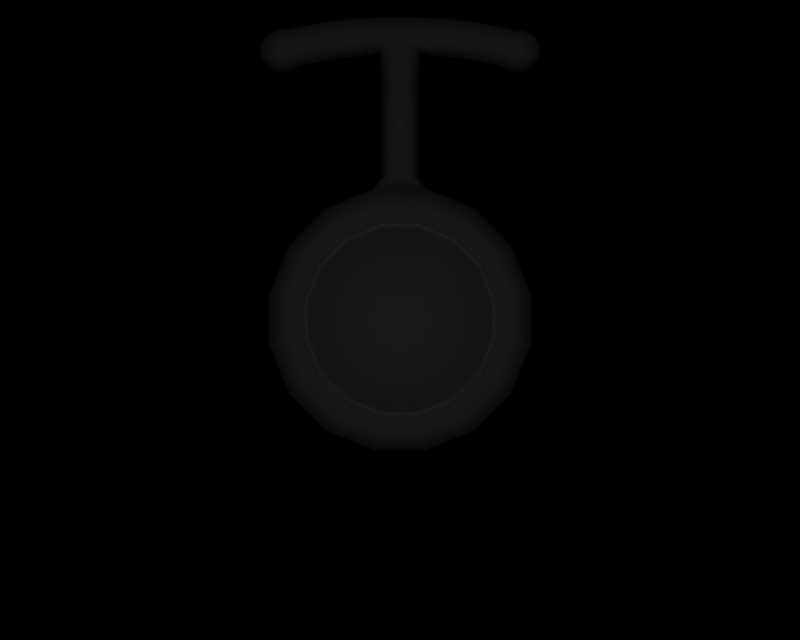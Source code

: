# Source: BR_Unown-Shiny43.blend  (saved by Blender 2.66.1; exported with 4.5.12 LTS)
import bpy
from mathutils import Matrix  # noqa: F401  (used for matrix-valued properties, if any)

bpy.ops.wm.read_factory_settings(use_empty=True)
scene = bpy.context.scene
scene.name = '1'

# ---- collections
col_collection_1 = bpy.data.collections.new('Collection 1'); scene.collection.children.link(col_collection_1)

# ---- materials (node trees are filled in below, after node groups)
mat_mat_0 = bpy.data.materials.new('mat_0')
mat_mat_0.alpha_threshold = 0.0
mat_mat_0.specular_color = (0.5, 0.5, 0.5)
mat_mat_0.roughness = 0.5
mat_mat_1 = bpy.data.materials.new('mat_1')
mat_mat_1.alpha_threshold = 0.0
mat_mat_1.specular_color = (0.5, 0.5, 0.5)
mat_mat_1.roughness = 0.5

# ---- material node trees

# ---- cameras
cam_camera_001 = bpy.data.cameras.new('Camera.001')
cam_camera_001.passepartout_alpha = 0.2
cam_camera_001.clip_end = 100.0
cam_camera_001.lens = 35.0
cam_camera_001.sensor_width = 32.0
cam_camera_001.sensor_height = 18.0
cam_camera_001.show_passepartout = False
cam_camera_001.show_safe_areas = True
cam_camera_001.dof.focus_distance = 0.0
cam_camera_001.dof.aperture_fstop = 128.0

# ---- lights
light_lamp = bpy.data.lights.new('Lamp', 'POINT')
light_lamp.transmission_factor = 0.0
light_lamp.energy = 125.2
light_lamp.shadow_buffer_clip_start = 0.5
light_lamp.shadow_soft_size = 1.0
light_lamp.shadow_maximum_resolution = 0.006
light_lamp.use_absolute_resolution = True
light_lamp.cycles.use_multiple_importance_sampling = False

# ---- meshes
me_unknown_t_mat_0 = bpy.data.meshes.new('unknown_t_mat_0')
me_unknown_t_mat_0.from_pydata([(0.456, 1.999, -0.3544), (0.3866, 2.166, -0.3544), (0.7143, 2.385, -0.2715), (0.8426, 2.076, -0.2715), (0.9333, 2.521, -0.1445), (1.101, 2.117, -0.1445), (0.9698, 2.546, -0.00111), (1.144, 2.125, -0.00111), (0.9333, 2.521, 0.1423), (1.101, 2.117, 0.1423), (0.8403, 2.459, 0.2289), (0.9912, 2.095, 0.2289), (0.6786, 2.351, 0.2507), (0.8005, 2.057, 0.2507), (0.6786, 2.351, 0.2207), (0.8005, 2.057, 0.2207), (-0.6236, 2.831, -0.1445), (-0.7143, 2.385, -0.2715), (-0.9333, 2.521, -0.1445), (-0.4773, 2.622, -0.2715), (-0.219, 2.999, -0.1445), (-0.1676, 2.751, -0.2715), (0.219, 2.999, -0.1445), (0.1676, 2.751, -0.2715), (0.6236, 2.831, -0.1445), (0.4773, 2.622, -0.2715), (-0.648, 2.868, -0.00111), (-0.9698, 2.546, -0.00111), (-1.101, 2.117, -0.1445), (-1.144, 2.125, -0.00111), (-1.101, 1.679, -0.1445), (-1.144, 1.67, -0.00111), (-0.9333, 1.274, -0.1445), (-0.9698, 1.25, -0.00111), (-0.6236, 0.9644, -0.1445), (-0.648, 0.9279, -0.00111), (-0.219, 0.7968, -0.1445), (-0.2276, 0.7537, -0.00111), (0.219, 0.7968, -0.1445), (0.2276, 0.7537, -0.00111), (0.6236, 0.9644, -0.1445), (0.648, 0.9279, -0.00111), (0.9333, 1.274, -0.1445), (0.9698, 1.25, -0.00111), (1.101, 1.679, -0.1445), (1.144, 1.67, -0.00111), (0.2583, 2.295, -0.3544), (0.09071, 2.364, -0.3544), (-0.09071, 2.364, -0.3544), (-0.2583, 2.295, -0.3544), (-0.3866, 2.166, -0.3544), (-0.456, 1.999, -0.3544), (-0.8426, 2.076, -0.2715), (-0.456, 1.817, -0.3544), (-0.8426, 1.74, -0.2715), (-0.3866, 1.65, -0.3544), (-0.7143, 1.431, -0.2715), (-0.2583, 1.521, -0.3544), (-0.4773, 1.194, -0.2715), (-0.09071, 1.452, -0.3544), (-0.1676, 1.065, -0.2715), (0.09071, 1.452, -0.3544), (0.1676, 1.065, -0.2715), (0.2583, 1.521, -0.3544), (0.4773, 1.194, -0.2715), (0.3866, 1.65, -0.3544), (0.7143, 1.431, -0.2715), (0.456, 1.817, -0.3544), (0.8426, 1.74, -0.2715), (0.648, 2.868, -0.00111), (0.6236, 2.831, 0.1423), (0.5615, 2.738, 0.2289), (0.4534, 2.576, 0.2507), (0.4534, 2.576, 0.2207), (-0.6236, 2.831, 0.1423), (-0.9333, 2.521, 0.1423), (-1.101, 2.117, 0.1423), (-1.101, 1.679, 0.1423), (-0.9333, 1.274, 0.1423), (-0.6236, 0.9644, 0.1423), (-0.219, 0.7968, 0.1423), (0.219, 0.7968, 0.1423), (0.6236, 0.9644, 0.1423), (0.9333, 1.274, 0.1423), (1.101, 1.679, 0.1423), (0.2276, 3.042, -0.00111), (0.219, 2.999, 0.1423), (0.1972, 2.889, 0.2289), (0.1592, 2.698, 0.2507), (0.1592, 2.698, 0.2207), (0.4534, 1.219, 0.2207), (0.6786, 1.444, 0.2507), (0.6786, 1.444, 0.2207), (0.4534, 1.219, 0.2507), (0.1592, 1.097, 0.2207), (0.1592, 1.097, 0.2507), (-0.1592, 1.097, 0.2207), (-0.1592, 1.097, 0.2507), (-0.4534, 1.219, 0.2207), (-0.4534, 1.219, 0.2507), (-0.6786, 1.444, 0.2207), (-0.6786, 1.444, 0.2507), (-0.8005, 1.739, 0.2207), (-0.8005, 1.739, 0.2507), (-0.8005, 2.057, 0.2207), (-0.8005, 2.057, 0.2507), (-0.6786, 2.351, 0.2207), (-0.6786, 2.351, 0.2507), (-0.4534, 2.576, 0.2207), (-0.4534, 2.576, 0.2507), (-0.1592, 2.698, 0.2207), (-0.1592, 2.698, 0.2507), (0.8005, 1.739, 0.2207), (0.8005, 1.739, 0.2507), (0.8403, 1.336, 0.2289), (0.9912, 1.701, 0.2289), (-0.1972, 2.889, 0.2289), (-0.219, 2.999, 0.1423), (0.08725, 3.123, 0.1521), (-0.08694, 3.124, 0.152), (0.08761, 3.361, 0.1517), (-0.08761, 3.361, 0.1517), (0.0876, 3.583, 0.1517), (-0.08761, 3.583, 0.1517), (0.0876, 3.821, 0.1517), (-0.0876, 3.821, 0.1517), (0.08762, 4.07, 0.1517), (-0.08762, 4.07, 0.1517), (0.08576, 4.285, 0.1574), (-0.08576, 4.285, 0.1574), (0.06561, 4.453, 0.1562), (-0.06561, 4.453, 0.1562), (0.5615, 1.057, 0.2289), (-0.2276, 3.042, -0.00111), (-0.5615, 2.738, 0.2289), (0.1972, 0.9065, 0.2289), (-0.1972, 0.9065, 0.2289), (-0.8403, 2.459, 0.2289), (-0.5615, 1.057, 0.2289), (-0.8403, 1.336, 0.2289), (-0.9912, 2.095, 0.2289), (-0.9912, 1.701, 0.2289), (-0.08694, 3.124, -0.1543), (-0.1737, 3.127, -0.00111), (0.1741, 3.125, -0.00111), (0.08725, 3.123, -0.1544), (0.1752, 3.361, 0.0), (0.08761, 3.361, -0.1517), (-0.08761, 3.361, -0.1517), (-0.1752, 3.361, 0.0), (0.1752, 3.583, 1e-06), (0.1752, 3.821, 1e-06), (0.1752, 4.07, 2e-06), (0.1758, 4.204, 0.0), (0.3403, 4.175, 0.0), (0.3446, 4.262, 0.1529), (0.5193, 4.156, 1e-06), (0.5282, 4.243, 0.1525), (0.6969, 4.127, 1e-06), (0.7105, 4.214, 0.1521), (0.8728, 4.09, 2e-06), (0.8911, 4.175, 0.1517), (0.9808, 4.04, 2e-06), (1.006, 4.134, 0.1688), (1.074, 4.042, 2e-06), (1.096, 4.123, 0.1463), (1.162, 4.093, 2e-06), (1.174, 4.14, 0.08417), (0.0, 4.54, 0.0), (-0.06561, 4.453, -0.1562), (0.06561, 4.453, -0.1562), (-0.08576, 4.285, -0.1574), (0.08576, 4.285, -0.1574), (-0.3446, 4.262, -0.1529), (-0.3528, 4.437, -0.1529), (-0.5282, 4.243, -0.1525), (-0.5459, 4.417, -0.1525), (-0.7105, 4.214, -0.1521), (-0.7376, 4.387, -0.1521), (-0.8911, 4.175, -0.1517), (-0.9275, 4.347, -0.1517), (-1.006, 4.134, -0.1688), (-1.056, 4.322, -0.1688), (-1.096, 4.123, -0.1463), (-1.14, 4.287, -0.1463), (-1.174, 4.14, -0.08417), (-1.199, 4.234, -0.08417), (1.174, 4.14, -0.08417), (1.096, 4.123, -0.1463), (1.006, 4.134, -0.1688), (0.8911, 4.175, -0.1517), (0.7105, 4.214, -0.1521), (0.5282, 4.243, -0.1525), (0.3446, 4.262, -0.1529), (0.08762, 4.07, -0.1517), (0.0876, 3.821, -0.1517), (0.0876, 3.583, -0.1517), (1.056, 4.322, 0.1688), (1.14, 4.287, 0.1463), (1.199, 4.234, 0.08417), (1.082, 4.417, 2e-06), (1.162, 4.368, 2e-06), (1.212, 4.28, 2e-06), (1.056, 4.322, -0.1688), (1.14, 4.287, -0.1463), (1.199, 4.234, -0.08417), (0.9275, 4.347, -0.1517), (0.7376, 4.387, -0.1521), (0.5459, 4.417, -0.1525), (0.3528, 4.437, -0.1529), (0.9457, 4.432, 2e-06), (0.7511, 4.473, 1e-06), (0.5547, 4.504, 1e-06), (0.3568, 4.525, 1e-06), (0.9275, 4.347, 0.1517), (0.7376, 4.387, 0.1521), (0.5459, 4.417, 0.1525), (0.3528, 4.437, 0.1529), (-1.162, 4.093, 2e-06), (-1.074, 4.042, 2e-06), (-0.9808, 4.04, 2e-06), (-0.8728, 4.09, 2e-06), (-0.6969, 4.127, 1e-06), (-0.5193, 4.156, 1e-06), (-0.3403, 4.175, 0.0), (-0.1758, 4.204, 0.0), (-0.08762, 4.07, -0.1517), (-0.1752, 4.07, 2e-06), (-0.0876, 3.821, -0.1517), (-0.1752, 3.821, 1e-06), (-0.08761, 3.583, -0.1517), (-0.1752, 3.583, 0.0), (-1.096, 4.123, 0.1463), (-1.006, 4.134, 0.1688), (-0.8911, 4.175, 0.1517), (-0.7105, 4.214, 0.1521), (-0.5282, 4.243, 0.1525), (-0.3446, 4.262, 0.1529), (-1.174, 4.14, 0.08417), (-1.14, 4.287, 0.1463), (-1.199, 4.234, 0.08417), (-1.162, 4.368, 2e-06), (-1.212, 4.28, 2e-06), (-1.056, 4.322, 0.1688), (-0.9275, 4.347, 0.1517), (-0.7376, 4.387, 0.1521), (-0.5459, 4.417, 0.1525), (-0.3528, 4.437, 0.1529), (-1.082, 4.417, 2e-06), (-0.9457, 4.432, 2e-06), (-0.7511, 4.473, 1e-06), (-0.5547, 4.504, 1e-06), (-0.3568, 4.525, 1e-06), (0.0, 1.908, -0.3836), (1.212, 4.18, 2e-06), (-1.212, 4.18, 2e-06)], [], [(0, 1, 2), (3, 0, 2), (4, 3, 2), (4, 5, 3), (6, 5, 4), (6, 7, 5), (8, 7, 6), (8, 9, 7), (10, 9, 8), (10, 11, 9), (12, 11, 10), (12, 13, 11), (14, 13, 12), (14, 15, 13), (16, 17, 18), (16, 19, 17), (20, 19, 16), (20, 21, 19), (22, 21, 20), (22, 23, 21), (24, 23, 22), (24, 25, 23), (4, 25, 24), (4, 2, 25), (18, 26, 16), (18, 27, 26), (28, 27, 18), (28, 29, 27), (30, 29, 28), (30, 31, 29), (32, 31, 30), (32, 33, 31), (34, 33, 32), (34, 35, 33), (36, 35, 34), (36, 37, 35), (38, 37, 36), (38, 39, 37), (40, 39, 38), (40, 41, 39), (42, 41, 40), (42, 43, 41), (44, 43, 42), (44, 45, 43), (5, 45, 44), (5, 7, 45), (2, 1, 46), (46, 25, 2), (47, 25, 46), (47, 23, 25), (48, 23, 47), (48, 21, 23), (49, 21, 48), (49, 19, 21), (50, 19, 49), (50, 17, 19), (51, 17, 50), (51, 52, 17), (53, 52, 51), (53, 54, 52), (55, 54, 53), (55, 56, 54), (57, 56, 55), (57, 58, 56), (59, 58, 57), (59, 60, 58), (61, 60, 59), (61, 62, 60), (63, 62, 61), (63, 64, 62), (65, 64, 63), (65, 66, 64), (67, 66, 65), (67, 68, 66), (0, 68, 67), (0, 3, 68), (69, 4, 24), (69, 6, 4), (70, 6, 69), (70, 8, 6), (71, 8, 70), (71, 10, 8), (72, 10, 71), (72, 12, 10), (73, 12, 72), (73, 14, 12), (27, 74, 26), (27, 75, 74), (29, 75, 27), (29, 76, 75), (31, 76, 29), (31, 77, 76), (33, 77, 31), (33, 78, 77), (35, 78, 33), (35, 79, 78), (37, 79, 35), (37, 80, 79), (39, 80, 37), (39, 81, 80), (41, 81, 39), (41, 82, 81), (43, 82, 41), (43, 83, 82), (45, 83, 43), (45, 84, 83), (7, 84, 45), (7, 9, 84), (85, 24, 22), (85, 69, 24), (86, 69, 85), (86, 70, 69), (87, 70, 86), (87, 71, 70), (88, 71, 87), (88, 72, 71), (89, 72, 88), (89, 73, 72), (90, 91, 92), (90, 93, 91), (94, 93, 90), (94, 95, 93), (96, 95, 94), (96, 97, 95), (98, 97, 96), (98, 99, 97), (100, 99, 98), (100, 101, 99), (102, 101, 100), (102, 103, 101), (104, 103, 102), (104, 105, 103), (106, 105, 104), (106, 107, 105), (108, 107, 106), (108, 109, 107), (110, 109, 108), (110, 111, 109), (89, 111, 110), (89, 88, 111), (91, 112, 92), (91, 113, 112), (114, 113, 91), (114, 115, 113), (83, 115, 114), (83, 84, 115), (87, 111, 88), (87, 116, 111), (86, 116, 87), (86, 117, 116), (118, 117, 86), (118, 119, 117), (120, 119, 118), (120, 121, 119), (122, 121, 120), (122, 123, 121), (124, 123, 122), (124, 125, 123), (126, 125, 124), (126, 127, 125), (128, 127, 126), (128, 129, 127), (130, 129, 128), (130, 131, 129), (114, 82, 83), (114, 132, 82), (91, 132, 114), (91, 93, 132), (26, 20, 16), (26, 133, 20), (74, 133, 26), (74, 117, 133), (134, 117, 74), (134, 116, 117), (109, 116, 134), (109, 111, 116), (132, 81, 82), (132, 135, 81), (93, 135, 132), (93, 95, 135), (135, 80, 81), (135, 136, 80), (95, 136, 135), (95, 97, 136), (134, 107, 109), (134, 137, 107), (74, 137, 134), (74, 75, 137), (136, 79, 80), (136, 138, 79), (97, 138, 136), (97, 99, 138), (138, 78, 79), (138, 139, 78), (99, 139, 138), (99, 101, 139), (52, 18, 17), (52, 28, 18), (54, 28, 52), (54, 30, 28), (56, 30, 54), (56, 32, 30), (58, 32, 56), (58, 34, 32), (60, 34, 58), (60, 36, 34), (62, 36, 60), (62, 38, 36), (64, 38, 62), (64, 40, 38), (66, 40, 64), (66, 42, 40), (68, 42, 66), (68, 44, 42), (3, 44, 68), (3, 5, 44), (137, 105, 107), (137, 140, 105), (75, 140, 137), (75, 76, 140), (139, 77, 78), (139, 141, 77), (101, 141, 139), (101, 103, 141), (141, 76, 77), (141, 140, 76), (103, 140, 141), (103, 105, 140), (11, 84, 9), (11, 115, 84), (13, 115, 11), (13, 113, 115), (15, 113, 13), (15, 112, 113), (133, 142, 20), (133, 143, 142), (117, 143, 133), (117, 119, 143), (85, 118, 86), (85, 144, 118), (22, 144, 85), (22, 145, 144), (20, 145, 22), (20, 142, 145), (145, 146, 144), (145, 147, 146), (142, 147, 145), (142, 148, 147), (143, 148, 142), (143, 149, 148), (119, 149, 143), (119, 121, 149), (146, 118, 144), (146, 120, 118), (150, 120, 146), (150, 122, 120), (151, 122, 150), (151, 124, 122), (152, 124, 151), (152, 126, 124), (153, 126, 152), (153, 128, 126), (154, 128, 153), (154, 155, 128), (156, 155, 154), (156, 157, 155), (158, 157, 156), (158, 159, 157), (160, 159, 158), (160, 161, 159), (162, 161, 160), (162, 163, 161), (164, 163, 162), (164, 165, 163), (166, 165, 164), (166, 167, 165), (130, 168, 131), (169, 168, 170), (171, 170, 172), (171, 169, 170), (173, 169, 171), (173, 174, 169), (175, 174, 173), (175, 176, 174), (177, 176, 175), (177, 178, 176), (179, 178, 177), (179, 180, 178), (181, 180, 179), (181, 182, 180), (183, 182, 181), (183, 184, 182), (185, 184, 183), (185, 186, 184), (164, 187, 166), (164, 188, 187), (162, 188, 164), (162, 189, 188), (160, 189, 162), (160, 190, 189), (158, 190, 160), (158, 191, 190), (156, 191, 158), (156, 192, 191), (154, 192, 156), (154, 193, 192), (153, 193, 154), (153, 172, 193), (152, 172, 153), (152, 194, 172), (151, 194, 152), (151, 195, 194), (150, 195, 151), (150, 196, 195), (146, 196, 150), (146, 147, 196), (165, 197, 163), (165, 198, 197), (167, 198, 165), (167, 199, 198), (198, 200, 197), (198, 201, 200), (199, 201, 198), (199, 202, 201), (201, 203, 200), (201, 204, 203), (202, 204, 201), (202, 205, 204), (188, 205, 187), (188, 204, 205), (189, 204, 188), (189, 203, 204), (190, 203, 189), (190, 206, 203), (191, 206, 190), (191, 207, 206), (192, 207, 191), (192, 208, 207), (193, 208, 192), (193, 209, 208), (172, 209, 193), (172, 170, 209), (206, 200, 203), (206, 210, 200), (207, 210, 206), (207, 211, 210), (208, 211, 207), (208, 212, 211), (209, 212, 208), (209, 213, 212), (170, 213, 209), (170, 168, 213), (210, 197, 200), (210, 214, 197), (211, 214, 210), (211, 215, 214), (212, 215, 211), (212, 216, 215), (213, 216, 212), (213, 217, 216), (168, 217, 213), (168, 130, 217), (214, 163, 197), (214, 161, 163), (215, 161, 214), (215, 159, 161), (216, 159, 215), (216, 157, 159), (217, 157, 216), (217, 155, 157), (130, 155, 217), (130, 128, 155), (183, 218, 185), (183, 219, 218), (181, 219, 183), (181, 220, 219), (179, 220, 181), (179, 221, 220), (177, 221, 179), (177, 222, 221), (175, 222, 177), (175, 223, 222), (173, 223, 175), (173, 224, 223), (171, 224, 173), (171, 225, 224), (226, 225, 171), (226, 227, 225), (228, 227, 226), (228, 229, 227), (230, 229, 228), (230, 231, 229), (148, 231, 230), (148, 149, 231), (220, 232, 219), (220, 233, 232), (221, 233, 220), (221, 234, 233), (222, 234, 221), (222, 235, 234), (223, 235, 222), (223, 236, 235), (224, 236, 223), (224, 237, 236), (225, 237, 224), (225, 129, 237), (227, 129, 225), (227, 127, 129), (229, 127, 227), (229, 125, 127), (231, 125, 229), (231, 123, 125), (149, 123, 231), (149, 121, 123), (232, 218, 219), (232, 238, 218), (239, 238, 232), (239, 240, 238), (241, 240, 239), (241, 242, 240), (184, 242, 241), (184, 186, 242), (233, 239, 232), (233, 243, 239), (234, 243, 233), (234, 244, 243), (235, 244, 234), (235, 245, 244), (236, 245, 235), (236, 246, 245), (237, 246, 236), (237, 247, 246), (129, 247, 237), (129, 131, 247), (243, 241, 239), (243, 248, 241), (244, 248, 243), (244, 249, 248), (245, 249, 244), (245, 250, 249), (246, 250, 245), (246, 251, 250), (247, 251, 246), (247, 252, 251), (131, 252, 247), (131, 168, 252), (248, 184, 241), (248, 182, 184), (249, 182, 248), (249, 180, 182), (250, 180, 249), (250, 178, 180), (251, 178, 250), (251, 176, 178), (252, 176, 251), (252, 174, 176), (168, 174, 252), (168, 169, 174), (194, 171, 172), (194, 226, 171), (195, 226, 194), (195, 228, 226), (196, 228, 195), (196, 230, 228), (147, 230, 196), (147, 148, 230), (1, 0, 253), (0, 67, 253), (65, 253, 67), (65, 63, 253), (61, 253, 63), (61, 59, 253), (57, 253, 59), (57, 55, 253), (53, 253, 55), (53, 51, 253), (50, 253, 51), (50, 49, 253), (48, 253, 49), (48, 47, 253), (46, 253, 47), (46, 1, 253), (187, 254, 166), (187, 205, 254), (202, 254, 205), (202, 199, 254), (167, 254, 199), (167, 166, 254), (218, 255, 185), (218, 238, 255), (240, 255, 238), (240, 242, 255), (186, 255, 242), (186, 185, 255)])
me_unknown_t_mat_0.polygons.foreach_set('use_smooth', [True] * 494)
_k = set([(14, 15), (14, 73), (15, 112), (73, 89), (89, 110), (90, 92), (90, 94), (92, 112), (94, 96), (96, 98), (98, 100), (100, 102), (102, 104), (104, 106), (106, 108), (108, 110)])
me_unknown_t_mat_0.attributes.new('sharp_edge', 'BOOLEAN', 'EDGE').data.foreach_set('value', [ (min(e.vertices), max(e.vertices)) in _k for e in me_unknown_t_mat_0.edges])
_uv = me_unknown_t_mat_0.uv_layers.new(name='UVTex')
_uv.uv.foreach_set('vector', [0.0, 0.0, 0.0, 0.0, 0.0, 0.0, 0.0, 0.0, 0.0, 0.0, 0.0, 0.0, 0.0, 0.0, 0.0, 0.0, 0.0, 0.0, 0.0, 0.0, 0.0, 0.0, 0.0, 0.0, 0.0, 0.0, 0.0, 0.0, 0.0, 0.0, 0.0, 0.0, 0.0, 0.0, 0.0, 0.0, 0.0, 0.0, 0.0, 0.0, 0.0, 0.0, 0.0, 0.0, 0.0, 0.0, 0.0, 0.0, 0.0, 0.0, 0.0, 0.0, 0.0, 0.0, 0.0, 0.0, 0.0, 0.0, 0.0, 0.0, 0.0, 0.0, 0.0, 0.0, 0.0, 0.0, 0.0, 0.0, 0.0, 0.0, 0.0, 0.0, 0.0, 0.0, 0.0, 0.0, 0.0, 0.0, 0.0, 0.0, 0.0, 0.0, 0.0, 0.0, 0.0, 0.0, 0.0, 0.0, 0.0, 0.0, 0.0, 0.0, 0.0, 0.0, 0.0, 0.0, 0.0, 0.0, 0.0, 0.0, 0.0, 0.0, 0.0, 0.0, 0.0, 0.0, 0.0, 0.0, 0.0, 0.0, 0.0, 0.0, 0.0, 0.0, 0.0, 0.0, 0.0, 0.0, 0.0, 0.0, 0.0, 0.0, 0.0, 0.0, 0.0, 0.0, 0.0, 0.0, 0.0, 0.0, 0.0, 0.0, 0.0, 0.0, 0.0, 0.0, 0.0, 0.0, 0.0, 0.0, 0.0, 0.0, 0.0, 0.0, 0.0, 0.0, 0.0, 0.0, 0.0, 0.0, 0.0, 0.0, 0.0, 0.0, 0.0, 0.0, 0.0, 0.0, 0.0, 0.0, 0.0, 0.0, 0.0, 0.0, 0.0, 0.0, 0.0, 0.0, 0.0, 0.0, 0.0, 0.0, 0.0, 0.0, 0.0, 0.0, 0.0, 0.0, 0.0, 0.0, 0.0, 0.0, 0.0, 0.0, 0.0, 0.0, 0.0, 0.0, 0.0, 0.0, 0.0, 0.0, 0.0, 0.0, 0.0, 0.0, 0.0, 0.0, 0.0, 0.0, 0.0, 0.0, 0.0, 0.0, 0.0, 0.0, 0.0, 0.0, 0.0, 0.0, 0.0, 0.0, 0.0, 0.0, 0.0, 0.0, 0.0, 0.0, 0.0, 0.0, 0.0, 0.0, 0.0, 0.0, 0.0, 0.0, 0.0, 0.0, 0.0, 0.0, 0.0, 0.0, 0.0, 0.0, 0.0, 0.0, 0.0, 0.0, 0.0, 0.0, 0.0, 0.0, 0.0, 0.0, 0.0, 0.0, 0.0, 0.0, 0.0, 0.0, 0.0, 0.0, 0.0, 0.0, 0.0, 0.0, 0.0, 0.0, 0.0, 0.0, 0.0, 0.0, 0.0, 0.0, 0.0, 0.0, 0.0, 0.0, 0.0, 0.0, 0.0, 0.0, 0.0, 0.0, 0.0, 0.0, 0.0, 0.0, 0.0, 0.0, 0.0, 0.0, 0.0, 0.0, 0.0, 0.0, 0.0, 0.0, 0.0, 0.0, 0.0, 0.0, 0.0, 0.0, 0.0, 0.0, 0.0, 0.0, 0.0, 0.0, 0.0, 0.0, 0.0, 0.0, 0.0, 0.0, 0.0, 0.0, 0.0, 0.0, 0.0, 0.0, 0.0, 0.0, 0.0, 0.0, 0.0, 0.0, 0.0, 0.0, 0.0, 0.0, 0.0, 0.0, 0.0, 0.0, 0.0, 0.0, 0.0, 0.0, 0.0, 0.0, 0.0, 0.0, 0.0, 0.0, 0.0, 0.0, 0.0, 0.0, 0.0, 0.0, 0.0, 0.0, 0.0, 0.0, 0.0, 0.0, 0.0, 0.0, 0.0, 0.0, 0.0, 0.0, 0.0, 0.0, 0.0, 0.0, 0.0, 0.0, 0.0, 0.0, 0.0, 0.0, 0.0, 0.0, 0.0, 0.0, 0.0, 0.0, 0.0, 0.0, 0.0, 0.0, 0.0, 0.0, 0.0, 0.0, 0.0, 0.0, 0.0, 0.0, 0.0, 0.0, 0.0, 0.0, 0.0, 0.0, 0.0, 0.0, 0.0, 0.0, 0.0, 0.0, 0.0, 0.0, 0.0, 0.0, 0.0, 0.0, 0.0, 0.0, 0.0, 0.0, 0.0, 0.0, 0.0, 0.0, 0.0, 0.0, 0.0, 0.0, 0.0, 0.0, 0.0, 0.0, 0.0, 0.0, 0.0, 0.0, 0.0, 0.0, 0.0, 0.0, 0.0, 0.0, 0.0, 0.0, 0.0, 0.0, 0.0, 0.0, 0.0, 0.0, 0.0, 0.0, 0.0, 0.0, 0.0, 0.0, 0.0, 0.0, 0.0, 0.0, 0.0, 0.0, 0.0, 0.0, 0.0, 0.0, 0.0, 0.0, 0.0, 0.0, 0.0, 0.0, 0.0, 0.0, 0.0, 0.0, 0.0, 0.0, 0.0, 0.0, 0.0, 0.0, 0.0, 0.0, 0.0, 0.0, 0.0, 0.0, 0.0, 0.0, 0.0, 0.0, 0.0, 0.0, 0.0, 0.0, 0.0, 0.0, 0.0, 0.0, 0.0, 0.0, 0.0, 0.0, 0.0, 0.0, 0.0, 0.0, 0.0, 0.0, 0.0, 0.0, 0.0, 0.0, 0.0, 0.0, 0.0, 0.0, 0.0, 0.0, 0.0, 0.0, 0.0, 0.0, 0.0, 0.0, 0.0, 0.0, 0.0, 0.0, 0.0, 0.0, 0.0, 0.0, 0.0, 0.0, 0.0, 0.0, 0.0, 0.0, 0.0, 0.0, 0.0, 0.0, 0.0, 0.0, 0.0, 0.0, 0.0, 0.0, 0.0, 0.0, 0.0, 0.0, 0.0, 0.0, 0.0, 0.0, 0.0, 0.0, 0.0, 0.0, 0.0, 0.0, 0.0, 0.0, 0.0, 0.0, 0.0, 0.0, 0.0, 0.0, 0.0, 0.0, 0.0, 0.0, 0.0, 0.0, 0.0, 0.0, 0.0, 0.0, 0.0, 0.0, 0.0, 0.0, 0.0, 0.0, 0.0, 0.0, 0.0, 0.0, 0.0, 0.0, 0.0, 0.0, 0.0, 0.0, 0.0, 0.0, 0.0, 0.0, 0.0, 0.0, 0.0, 0.0, 0.0, 0.0, 0.0, 0.0, 0.0, 0.0, 0.0, 0.0, 0.0, 0.0, 0.0, 0.0, 0.0, 0.0, 0.0, 0.0, 0.0, 0.0, 0.0, 0.0, 0.0, 0.0, 0.0, 0.0, 0.0, 0.0, 0.0, 0.0, 0.0, 0.0, 0.0, 0.0, 0.0, 0.0, 0.0, 0.0, 0.0, 0.0, 0.0, 0.0, 0.0, 0.0, 0.0, 0.0, 0.0, 0.0, 0.0, 0.0, 0.0, 0.0, 0.0, 0.0, 0.0, 0.0, 0.0, 0.0, 0.0, 0.0, 0.0, 0.0, 0.0, 0.0, 0.0, 0.0, 0.0, 0.0, 0.0, 0.0, 0.0, 0.0, 0.0, 0.0, 0.0, 0.0, 0.0, 0.0, 0.0, 0.0, 0.0, 0.0, 0.0, 0.0, 0.0, 0.0, 0.0, 0.0, 0.0, 0.0, 0.0, 0.0, 0.0, 0.0, 0.0, 0.0, 0.0, 0.0, 0.0, 0.0, 0.0, 0.0, 0.0, 0.0, 0.0, 0.0, 0.0, 0.0, 0.0, 0.0, 0.0, 0.0, 0.0, 0.0, 0.0, 0.0, 0.0, 0.0, 0.0, 0.0, 0.0, 0.0, 0.0, 0.0, 0.0, 0.0, 0.0, 0.0, 0.0, 0.0, 0.0, 0.0, 0.0, 0.0, 0.0, 0.0, 0.0, 0.0, 0.0, 0.0, 0.0, 0.0, 0.0, 0.0, 0.0, 0.0, 0.0, 0.0, 0.0, 0.0, 0.0, 0.0, 0.0, 0.0, 0.0, 0.0, 0.0, 0.0, 0.0, 0.0, 0.0, 0.0, 0.0, 0.0, 0.0, 0.0, 0.0, 0.0, 0.0, 0.0, 0.0, 0.0, 0.0, 0.0, 0.0, 0.0, 0.0, 0.0, 0.0, 0.0, 0.0, 0.0, 0.0, 0.0, 0.0, 0.0, 0.0, 0.0, 0.0, 0.0, 0.0, 0.0, 0.0, 0.0, 0.0, 0.0, 0.0, 0.0, 0.0, 0.0, 0.0, 0.0, 0.0, 0.0, 0.0, 0.0, 0.0, 0.0, 0.0, 0.0, 0.0, 0.0, 0.0, 0.0, 0.0, 0.0, 0.0, 0.0, 0.0, 0.0, 0.0, 0.0, 0.0, 0.0, 0.0, 0.0, 0.0, 0.0, 0.0, 0.0, 0.0, 0.0, 0.0, 0.0, 0.0, 0.0, 0.0, 0.0, 0.0, 0.0, 0.0, 0.0, 0.0, 0.0, 0.0, 0.0, 0.0, 0.0, 0.0, 0.0, 0.0, 0.0, 0.0, 0.0, 0.0, 0.0, 0.0, 0.0, 0.0, 0.0, 0.0, 0.0, 0.0, 0.0, 0.0, 0.0, 0.0, 0.0, 0.0, 0.0, 0.0, 0.0, 0.0, 0.0, 0.0, 0.0, 0.0, 0.0, 0.0, 0.0, 0.0, 0.0, 0.0, 0.0, 0.0, 0.0, 0.0, 0.0, 0.0, 0.0, 0.0, 0.0, 0.0, 0.0, 0.0, 0.0, 0.0, 0.0, 0.0, 0.0, 0.0, 0.0, 0.0, 0.0, 0.0, 0.0, 0.0, 0.0, 0.0, 0.0, 0.0, 0.0, 0.0, 0.0, 0.0, 0.0, 0.0, 0.0, 0.0, 0.0, 0.0, 0.0, 0.0, 0.0, 0.0, 0.0, 0.0, 0.0, 0.0, 0.0, 0.0, 0.0, 0.0, 0.0, 0.0, 0.0, 0.0, 0.0, 0.0, 0.0, 0.0, 0.0, 0.0, 0.0, 0.0, 0.0, 0.0, 0.0, 0.0, 0.0, 0.0, 0.0, 0.0, 0.0, 0.0, 0.0, 0.0, 0.0, 0.0, 0.0, 0.0, 0.0, 0.0, 0.0, 0.0, 0.0, 0.0, 0.0, 0.0, 0.0, 0.0, 0.0, 0.0, 0.0, 0.0, 0.0, 0.0, 0.0, 0.0, 0.0, 0.0, 0.0, 0.0, 0.0, 0.0, 0.0, 0.0, 0.0, 0.0, 0.0, 0.0, 0.0, 0.0, 0.0, 0.0, 0.0, 0.0, 0.0, 0.0, 0.0, 0.0, 0.0, 0.0, 0.0, 0.0, 0.0, 0.0, 0.0, 0.0, 0.0, 0.0, 0.0, 0.0, 0.0, 0.0, 0.0, 0.0, 0.0, 0.0, 0.0, 0.0, 0.0, 0.0, 0.0, 0.0, 0.0, 0.0, 0.0, 0.0, 0.0, 0.0, 0.0, 0.0, 0.0, 0.0, 0.0, 0.0, 0.0, 0.0, 0.0, 0.0, 0.0, 0.0, 0.0, 0.0, 0.0, 0.0, 0.0, 0.0, 0.0, 0.0, 0.0, 0.0, 0.0, 0.0, 0.0, 0.0, 0.0, 0.0, 0.0, 0.0, 0.0, 0.0, 0.0, 0.0, 0.0, 0.0, 0.0, 0.0, 0.0, 0.0, 0.0, 0.0, 0.0, 0.0, 0.0, 0.0, 0.0, 0.0, 0.0, 0.0, 0.0, 0.0, 0.0, 0.0, 0.0, 0.0, 0.0, 0.0, 0.0, 0.0, 0.0, 0.0, 0.0, 0.0, 0.0, 0.0, 0.0, 0.0, 0.0, 0.0, 0.0, 0.0, 0.0, 0.0, 0.0, 0.0, 0.0, 0.0, 0.0, 0.0, 0.0, 0.0, 0.0, 0.0, 0.0, 0.0, 0.0, 0.0, 0.0, 0.0, 0.0, 0.0, 0.0, 0.0, 0.0, 0.0, 0.0, 0.0, 0.0, 0.0, 0.0, 0.0, 0.0, 0.0, 0.0, 0.0, 0.0, 0.0, 0.0, 0.0, 0.0, 0.0, 0.0, 0.0, 0.0, 0.0, 0.0, 0.0, 0.0, 0.0, 0.0, 0.0, 0.0, 0.0, 0.0, 0.0, 0.0, 0.0, 0.0, 0.0, 0.0, 0.0, 0.0, 0.0, 0.0, 0.0, 0.0, 0.0, 0.0, 0.0, 0.0, 0.0, 0.0, 0.0, 0.0, 0.0, 0.0, 0.0, 0.0, 0.0, 0.0, 0.0, 0.0, 0.0, 0.0, 0.0, 0.0, 0.0, 0.0, 0.0, 0.0, 0.0, 0.0, 0.0, 0.0, 0.0, 0.0, 0.0, 0.0, 0.0, 0.0, 0.0, 0.0, 0.0, 0.0, 0.0, 0.0, 0.0, 0.0, 0.0, 0.0, 0.0, 0.0, 0.0, 0.0, 0.0, 0.0, 0.0, 0.0, 0.0, 0.0, 0.0, 0.0, 0.0, 0.0, 0.0, 0.0, 0.0, 0.0, 0.0, 0.0, 0.0, 0.0, 0.0, 0.0, 0.0, 0.0, 0.0, 0.0, 0.0, 0.0, 0.0, 0.0, 0.0, 0.0, 0.0, 0.0, 0.0, 0.0, 0.0, 0.0, 0.0, 0.0, 0.0, 0.0, 0.0, 0.0, 0.0, 0.0, 0.0, 0.0, 0.0, 0.0, 0.0, 0.0, 0.0, 0.0, 0.0, 0.0, 0.0, 0.0, 0.0, 0.0, 0.0, 0.0, 0.0, 0.0, 0.0, 0.0, 0.0, 0.0, 0.0, 0.0, 0.0, 0.0, 0.0, 0.0, 0.0, 0.0, 0.0, 0.0, 0.0, 0.0, 0.0, 0.0, 0.0, 0.0, 0.0, 0.0, 0.0, 0.0, 0.0, 0.0, 0.0, 0.0, 0.0, 0.0, 0.0, 0.0, 0.0, 0.0, 0.0, 0.0, 0.0, 0.0, 0.0, 0.0, 0.0, 0.0, 0.0, 0.0, 0.0, 0.0, 0.0, 0.0, 0.0, 0.0, 0.0, 0.0, 0.0, 0.0, 0.0, 0.0, 0.0, 0.0, 0.0, 0.0, 0.0, 0.0, 0.0, 0.0, 0.0, 0.0, 0.0, 0.0, 0.0, 0.0, 0.0, 0.0, 0.0, 0.0, 0.0, 0.0, 0.0, 0.0, 0.0, 0.0, 0.0, 0.0, 0.0, 0.0, 0.0, 0.0, 0.0, 0.0, 0.0, 0.0, 0.0, 0.0, 0.0, 0.0, 0.0, 0.0, 0.0, 0.0, 0.0, 0.0, 0.0, 0.0, 0.0, 0.0, 0.0, 0.0, 0.0, 0.0, 0.0, 0.0, 0.0, 0.0, 0.0, 0.0, 0.0, 0.0, 0.0, 0.0, 0.0, 0.0, 0.0, 0.0, 0.0, 0.0, 0.0, 0.0, 0.0, 0.0, 0.0, 0.0, 0.0, 0.0, 0.0, 0.0, 0.0, 0.0, 0.0, 0.0, 0.0, 0.0, 0.0, 0.0, 0.0, 0.0, 0.0, 0.0, 0.0, 0.0, 0.0, 0.0, 0.0, 0.0, 0.0, 0.0, 0.0, 0.0, 0.0, 0.0, 0.0, 0.0, 0.0, 0.0, 0.0, 0.0, 0.0, 0.0, 0.0, 0.0, 0.0, 0.0, 0.0, 0.0, 0.0, 0.0, 0.0, 0.0, 0.0, 0.0, 0.0, 0.0, 0.0, 0.0, 0.0, 0.0, 0.0, 0.0, 0.0, 0.0, 0.0, 0.0, 0.0, 0.0, 0.0, 0.0, 0.0, 0.0, 0.0, 0.0, 0.0, 0.0, 0.0, 0.0, 0.0, 0.0, 0.0, 0.0, 0.0, 0.0, 0.0, 0.0, 0.0, 0.0, 0.0, 0.0, 0.0, 0.0, 0.0, 0.0, 0.0, 0.0, 0.0, 0.0, 0.0, 0.0, 0.0, 0.0, 0.0, 0.0, 0.0, 0.0, 0.0, 0.0, 0.0, 0.0, 0.0, 0.0, 0.0, 0.0, 0.0, 0.0, 0.0, 0.0, 0.0, 0.0, 0.0, 0.0, 0.0, 0.0, 0.0, 0.0, 0.0, 0.0, 0.0, 0.0, 0.0, 0.0, 0.0, 0.0, 0.0, 0.0, 0.0, 0.0, 0.0, 0.0, 0.0, 0.0, 0.0, 0.0, 0.0, 0.0, 0.0, 0.0, 0.0, 0.0, 0.0, 0.0, 0.0, 0.0, 0.0, 0.0, 0.0, 0.0, 0.0, 0.0, 0.0, 0.0, 0.0, 0.0, 0.0, 0.0, 0.0, 0.0, 0.0, 0.0, 0.0, 0.0, 0.0, 0.0, 0.0, 0.0, 0.0, 0.0, 0.0, 0.0, 0.0, 0.0, 0.0, 0.0, 0.0, 0.0, 0.0, 0.0, 0.0, 0.0, 0.0, 0.0, 0.0, 0.0, 0.0, 0.0, 0.0, 0.0, 0.0, 0.0, 0.0, 0.0, 0.0, 0.0, 0.0, 0.0, 0.0, 0.0, 0.0, 0.0, 0.0, 0.0, 0.0, 0.0, 0.0, 0.0, 0.0, 0.0, 0.0, 0.0, 0.0, 0.0, 0.0, 0.0, 0.0, 0.0, 0.0, 0.0, 0.0, 0.0, 0.0, 0.0, 0.0, 0.0, 0.0, 0.0, 0.0, 0.0, 0.0, 0.0, 0.0, 0.0, 0.0, 0.0, 0.0, 0.0, 0.0, 0.0, 0.0, 0.0, 0.0, 0.0, 0.0, 0.0, 0.0, 0.0, 0.0, 0.0, 0.0, 0.0, 0.0, 0.0, 0.0, 0.0, 0.0, 0.0, 0.0, 0.0, 0.0, 0.0, 0.0, 0.0, 0.0, 0.0, 0.0, 0.0, 0.0, 0.0, 0.0, 0.0, 0.0, 0.0, 0.0, 0.0, 0.0, 0.0, 0.0, 0.0, 0.0, 0.0, 0.0, 0.0, 0.0, 0.0, 0.0, 0.0, 0.0, 0.0, 0.0, 0.0, 0.0, 0.0, 0.0, 0.0, 0.0, 0.0, 0.0, 0.0, 0.0, 0.0, 0.0, 0.0, 0.0, 0.0, 0.0, 0.0, 0.0, 0.0, 0.0, 0.0, 0.0, 0.0, 0.0, 0.0, 0.0, 0.0, 0.0, 0.0, 0.0, 0.0, 0.0, 0.0, 0.0, 0.0, 0.0, 0.0, 0.0, 0.0, 0.0, 0.0, 0.0, 0.0, 0.0, 0.0, 0.0, 0.0, 0.0, 0.0, 0.0, 0.0, 0.0, 0.0, 0.0, 0.0, 0.0, 0.0, 0.0, 0.0, 0.0, 0.0, 0.0, 0.0, 0.0, 0.0, 0.0, 0.0, 0.0, 0.0, 0.0, 0.0, 0.0, 0.0, 0.0, 0.0, 0.0, 0.0, 0.0, 0.0, 0.0, 0.0, 0.0, 0.0, 0.0, 0.0, 0.0, 0.0, 0.0, 0.0, 0.0, 0.0, 0.0, 0.0, 0.0, 0.0, 0.0, 0.0, 0.0, 0.0, 0.0, 0.0, 0.0, 0.0, 0.0, 0.0, 0.0, 0.0, 0.0, 0.0, 0.0, 0.0, 0.0, 0.0, 0.0, 0.0, 0.0, 0.0, 0.0, 0.0, 0.0, 0.0, 0.0, 0.0, 0.0, 0.0, 0.0, 0.0, 0.0, 0.0, 0.0, 0.0, 0.0, 0.0, 0.0, 0.0, 0.0, 0.0, 0.0, 0.0, 0.0, 0.0, 0.0, 0.0, 0.0, 0.0, 0.0, 0.0, 0.0, 0.0, 0.0, 0.0, 0.0, 0.0, 0.0, 0.0, 0.0, 0.0, 0.0, 0.0, 0.0, 0.0, 0.0, 0.0, 0.0, 0.0, 0.0, 0.0, 0.0, 0.0, 0.0, 0.0, 0.0, 0.0, 0.0, 0.0, 0.0, 0.0, 0.0, 0.0, 0.0, 0.0, 0.0, 0.0, 0.0, 0.0, 0.0, 0.0, 0.0, 0.0, 0.0, 0.0, 0.0, 0.0, 0.0, 0.0, 0.0, 0.0, 0.0, 0.0, 0.0, 0.0, 0.0, 0.0, 0.0, 0.0, 0.0, 0.0, 0.0, 0.0, 0.0, 0.0, 0.0, 0.0, 0.0, 0.0, 0.0, 0.0, 0.0, 0.0, 0.0, 0.0, 0.0, 0.0, 0.0, 0.0, 0.0, 0.0, 0.0, 0.0, 0.0, 0.0, 0.0, 0.0, 0.0, 0.0, 0.0, 0.0, 0.0, 0.0, 0.0, 0.0, 0.0, 0.0, 0.0, 0.0, 0.0, 0.0, 0.0, 0.0, 0.0, 0.0, 0.0, 0.0, 0.0, 0.0, 0.0, 0.0, 0.0, 0.0, 0.0, 0.0, 0.0, 0.0, 0.0, 0.0, 0.0, 0.0, 0.0, 0.0, 0.0, 0.0, 0.0, 0.0, 0.0, 0.0, 0.0, 0.0, 0.0, 0.0, 0.0, 0.0, 0.0, 0.0, 0.0, 0.0, 0.0, 0.0, 0.0, 0.0, 0.0, 0.0, 0.0, 0.0, 0.0, 0.0, 0.0, 0.0, 0.0, 0.0, 0.0, 0.0, 0.0, 0.0, 0.0, 0.0, 0.0, 0.0, 0.0, 0.0, 0.0, 0.0, 0.0, 0.0, 0.0, 0.0, 0.0, 0.0, 0.0, 0.0, 0.0, 0.0, 0.0, 0.0, 0.0, 0.0, 0.0, 0.0, 0.0, 0.0, 0.0, 0.0, 0.0, 0.0, 0.0, 0.0, 0.0, 0.0, 0.0, 0.0, 0.0, 0.0, 0.0, 0.0, 0.0, 0.0, 0.0, 0.0, 0.0, 0.0, 0.0, 0.0, 0.0, 0.0, 0.0, 0.0, 0.0, 0.0, 0.0, 0.0, 0.0, 0.0, 0.0, 0.0, 0.0, 0.0, 0.0, 0.0, 0.0, 0.0, 0.0, 0.0, 0.0, 0.0, 0.0, 0.0, 0.0, 0.0, 0.0, 0.0, 0.0, 0.0, 0.0, 0.0, 0.0, 0.0, 0.0, 0.0, 0.0, 0.0, 0.0, 0.0, 0.0, 0.0, 0.0, 0.0, 0.0, 0.0, 0.0, 0.0, 0.0, 0.0, 0.0, 0.0, 0.0, 0.0, 0.0, 0.0, 0.0, 0.0, 0.0, 0.0, 0.0, 0.0, 0.0, 0.0, 0.0, 0.0, 0.0, 0.0, 0.0, 0.0, 0.0, 0.0, 0.0, 0.0, 0.0, 0.0, 0.0, 0.0, 0.0, 0.0, 0.0, 0.0, 0.0, 0.0, 0.0, 0.0, 0.0, 0.0, 0.0, 0.0, 0.0, 0.0, 0.0, 0.0, 0.0, 0.0, 0.0, 0.0, 0.0, 0.0, 0.0, 0.0, 0.0, 0.0, 0.0, 0.0, 0.0, 0.0, 0.0, 0.0, 0.0, 0.0, 0.0, 0.0, 0.0, 0.0, 0.0, 0.0, 0.0, 0.0, 0.0, 0.0, 0.0, 0.0, 0.0, 0.0, 0.0, 0.0, 0.0, 0.0, 0.0, 0.0, 0.0, 0.0, 0.0, 0.0, 0.0, 0.0, 0.0, 0.0, 0.0, 0.0, 0.0, 0.0, 0.0, 0.0, 0.0, 0.0, 0.0, 0.0, 0.0, 0.0, 0.0, 0.0, 0.0, 0.0, 0.0, 0.0, 0.0, 0.0, 0.0, 0.0, 0.0, 0.0, 0.0, 0.0, 0.0, 0.0, 0.0, 0.0, 0.0, 0.0, 0.0, 0.0, 0.0, 0.0, 0.0, 0.0, 0.0, 0.0, 0.0, 0.0, 0.0, 0.0, 0.0, 0.0, 0.0, 0.0, 0.0, 0.0, 0.0, 0.0, 0.0, 0.0, 0.0, 0.0, 0.0, 0.0, 0.0, 0.0, 0.0, 0.0, 0.0, 0.0, 0.0, 0.0, 0.0, 0.0, 0.0, 0.0, 0.0, 0.0, 0.0, 0.0, 0.0, 0.0, 0.0, 0.0, 0.0, 0.0, 0.0, 0.0, 0.0, 0.0, 0.0, 0.0, 0.0, 0.0, 0.0, 0.0, 0.0, 0.0, 0.0, 0.0, 0.0, 0.0, 0.0, 0.0, 0.0, 0.0, 0.0, 0.0, 0.0, 0.0, 0.0, 0.0, 0.0, 0.0, 0.0, 0.0, 0.0, 0.0, 0.0, 0.0, 0.0, 0.0, 0.0, 0.0, 0.0, 0.0, 0.0, 0.0, 0.0, 0.0, 0.0, 0.0, 0.0, 0.0, 0.0, 0.0, 0.0, 0.0, 0.0, 0.0, 0.0, 0.0, 0.0, 0.0, 0.0, 0.0, 0.0, 0.0, 0.0, 0.0, 0.0, 0.0, 0.0, 0.0, 0.0, 0.0, 0.0, 0.0, 0.0, 0.0, 0.0, 0.0, 0.0, 0.0, 0.0, 0.0, 0.0, 0.0, 0.0, 0.0, 0.0, 0.0, 0.0, 0.0, 0.0, 0.0, 0.0, 0.0, 0.0, 0.0, 0.0, 0.0, 0.0, 0.0, 0.0, 0.0, 0.0, 0.0, 0.0, 0.0, 0.0, 0.0, 0.0, 0.0, 0.0, 0.0, 0.0, 0.0, 0.0, 0.0, 0.0, 0.0, 0.0, 0.0, 0.0, 0.0, 0.0, 0.0, 0.0, 0.0, 0.0, 0.0, 0.0, 0.0, 0.0, 0.0, 0.0, 0.0, 0.0, 0.0, 0.0, 0.0, 0.0, 0.0, 0.0, 0.0, 0.0, 0.0, 0.0, 0.0, 0.0, 0.0, 0.0, 0.0, 0.0, 0.0, 0.0, 0.0, 0.0, 0.0, 0.0, 0.0, 0.0, 0.0, 0.0, 0.0, 0.0, 0.0, 0.0, 0.0, 0.0, 0.0, 0.0, 0.0, 0.0, 0.0, 0.0, 0.0, 0.0, 0.0, 0.0, 0.0, 0.0, 0.0, 0.0, 0.0, 0.0, 0.0, 0.0, 0.0, 0.0, 0.0, 0.0, 0.0, 0.0, 0.0, 0.0, 0.0, 0.0, 0.0, 0.0, 0.0, 0.0, 0.0, 0.0, 0.0, 0.0, 0.0, 0.0, 0.0, 0.0, 0.0, 0.0, 0.0, 0.0, 0.0, 0.0, 0.0, 0.0, 0.0, 0.0, 0.0, 0.0, 0.0, 0.0, 0.0, 0.0, 0.0, 0.0, 0.0, 0.0, 0.0, 0.0, 0.0, 0.0, 0.0, 0.0, 0.0, 0.0, 0.0, 0.0, 0.0, 0.0, 0.0, 0.0, 0.0, 0.0, 0.0, 0.0, 0.0, 0.0, 0.0, 0.0, 0.0, 0.0, 0.0, 0.0, 0.0, 0.0, 0.0, 0.0, 0.0, 0.0, 0.0, 0.0, 0.0, 0.0, 0.0, 0.0, 0.0, 0.0, 0.0, 0.0, 0.0, 0.0, 0.0, 0.0, 0.0, 0.0, 0.0, 0.0, 0.0, 0.0, 0.0, 0.0, 0.0, 0.0, 0.0, 0.0, 0.0, 0.0, 0.0, 0.0, 0.0, 0.0, 0.0, 0.0, 0.0, 0.0, 0.0, 0.0, 0.0, 0.0, 0.0, 0.0, 0.0, 0.0, 0.0, 0.0, 0.0, 0.0, 0.0, 0.0, 0.0, 0.0, 0.0, 0.0, 0.0, 0.0, 0.0, 0.0, 0.0, 0.0, 0.0, 0.0, 0.0, 0.0, 0.0, 0.0, 0.0, 0.0, 0.0, 0.0, 0.0, 0.0, 0.0, 0.0, 0.0, 0.0, 0.0, 0.0, 0.0, 0.0, 0.0, 0.0, 0.0, 0.0, 0.0, 0.0, 0.0, 0.0, 0.0, 0.0, 0.0, 0.0, 0.0, 0.0, 0.0, 0.0, 0.0, 0.0, 0.0, 0.0, 0.0, 0.0, 0.0, 0.0, 0.0, 0.0, 0.0, 0.0, 0.0, 0.0, 0.0, 0.0, 0.0, 0.0, 0.0, 0.0, 0.0, 0.0, 0.0, 0.0, 0.0, 0.0, 0.0, 0.0, 0.0, 0.0, 0.0, 0.0, 0.0, 0.0, 0.0, 0.0, 0.0, 0.0, 0.0, 0.0, 0.0, 0.0, 0.0, 0.0, 0.0, 0.0, 0.0, 0.0, 0.0, 0.0, 0.0, 0.0, 0.0, 0.0, 0.0, 0.0, 0.0, 0.0, 0.0, 0.0, 0.0, 0.0, 0.0, 0.0, 0.0, 0.0, 0.0, 0.0, 0.0, 0.0, 0.0, 0.0, 0.0, 0.0, 0.0, 0.0, 0.0, 0.0, 0.0, 0.0, 0.0, 0.0, 0.0, 0.0, 0.0, 0.0, 0.0, 0.0, 0.0, 0.0, 0.0, 0.0, 0.0, 0.0, 0.0, 0.0, 0.0, 0.0, 0.0, 0.0, 0.0, 0.0, 0.0, 0.0, 0.0, 0.0, 0.0, 0.0, 0.0, 0.0, 0.0, 0.0, 0.0, 0.0, 0.0, 0.0, 0.0, 0.0, 0.0, 0.0, 0.0, 0.0, 0.0, 0.0, 0.0, 0.0, 0.0, 0.0, 0.0, 0.0, 0.0, 0.0, 0.0, 0.0, 0.0, 0.0, 0.0, 0.0, 0.0, 0.0, 0.0, 0.0, 0.0, 0.0, 0.0, 0.0, 0.0, 0.0, 0.0, 0.0, 0.0, 0.0, 0.0, 0.0, 0.0, 0.0, 0.0, 0.0, 0.0, 0.0, 0.0, 0.0, 0.0, 0.0, 0.0, 0.0, 0.0, 0.0, 0.0, 0.0, 0.0, 0.0, 0.0, 0.0, 0.0, 0.0, 0.0, 0.0, 0.0, 0.0, 0.0, 0.0, 0.0, 0.0, 0.0, 0.0, 0.0, 0.0, 0.0, 0.0, 0.0, 0.0, 0.0, 0.0, 0.0, 0.0, 0.0, 0.0, 0.0, 0.0, 0.0, 0.0, 0.0, 0.0, 0.0, 0.0, 0.0, 0.0, 0.0, 0.0, 0.0, 0.0, 0.0, 0.0, 0.0, 0.0, 0.0, 0.0, 0.0, 0.0, 0.0, 0.0, 0.0, 0.0, 0.0, 0.0, 0.0, 0.0, 0.0, 0.0, 0.0, 0.0, 0.0, 0.0, 0.0, 0.0, 0.0, 0.0, 0.0, 0.0, 0.0, 0.0, 0.0, 0.0, 0.0, 0.0, 0.0, 0.0, 0.0, 0.0, 0.0, 0.0, 0.0, 0.0, 0.0, 0.0, 0.0, 0.0, 0.0, 0.0, 0.0, 0.0, 0.0, 0.0, 0.0, 0.0, 0.0, 0.0, 0.0, 0.0, 0.0, 0.0, 0.0, 0.0, 0.0, 0.0, 0.0, 0.0, 0.0, 0.0, 0.0, 0.0, 0.0, 0.0, 0.0, 0.0, 0.0, 0.0, 0.0, 0.0, 0.0, 0.0, 0.0, 0.0, 0.0, 0.0, 0.0, 0.0, 0.0, 0.0, 0.0, 0.0, 0.0, 0.0, 0.0, 0.0, 0.0, 0.0, 0.0, 0.0, 0.0, 0.0, 0.0, 0.0, 0.0, 0.0, 0.0, 0.0, 0.0, 0.0, 0.0, 0.0, 0.0, 0.0, 0.0, 0.0, 0.0, 0.0, 0.0, 0.0, 0.0, 0.0, 0.0, 0.0, 0.0, 0.0, 0.0, 0.0, 0.0, 0.0, 0.0, 0.0, 0.0, 0.0, 0.0, 0.0, 0.0, 0.0, 0.0, 0.0, 0.0])
me_unknown_t_mat_0.materials.append(mat_mat_0)
me_unknown_t_mat_0.use_remesh_preserve_volume = False
me_unknown_t_mat_0.use_remesh_preserve_attributes = False
me_unknown_t_mat_0.use_mirror_vertex_groups = False
me_unknown_t_mat_0.update()
me_unknown_t_mat_1 = bpy.data.meshes.new('unknown_t_mat_1')
me_unknown_t_mat_1.from_pydata([(0.5528, 1.775, 0.3777), (0.8005, 2.057, 0.2207), (0.5528, 1.995, 0.3777), (0.8005, 1.739, 0.2207), (0.4686, 1.572, 0.3777), (0.6786, 1.444, 0.2207), (0.3131, 1.417, 0.3777), (0.4534, 1.219, 0.2207), (0.11, 1.332, 0.3777), (0.1592, 1.097, 0.2207), (-0.11, 1.332, 0.3777), (-0.1592, 1.097, 0.2207), (-0.3131, 1.417, 0.3777), (-0.4534, 1.219, 0.2207), (-0.4686, 1.572, 0.3777), (-0.6786, 1.444, 0.2207), (-0.5528, 1.775, 0.3777), (-0.8005, 1.739, 0.2207), (-0.5528, 1.995, 0.3777), (-0.8005, 2.057, 0.2207), (-0.4686, 2.198, 0.3777), (-0.6786, 2.351, 0.2207), (-0.3131, 2.354, 0.3777), (-0.4534, 2.576, 0.2207), (-0.11, 2.438, 0.3777), (-0.1592, 2.698, 0.2207), (0.11, 2.438, 0.3777), (0.1592, 2.698, 0.2207), (0.3131, 2.354, 0.3777), (0.4534, 2.576, 0.2207), (0.4686, 2.198, 0.3777), (0.6786, 2.351, 0.2207), (0.0, 1.885, 0.4768)], [], [(0, 1, 2), (0, 3, 1), (3, 0, 4), (4, 5, 3), (6, 5, 4), (6, 7, 5), (8, 7, 6), (8, 9, 7), (10, 9, 8), (10, 11, 9), (12, 11, 10), (12, 13, 11), (14, 13, 12), (14, 15, 13), (16, 15, 14), (16, 17, 15), (18, 17, 16), (18, 19, 17), (20, 19, 18), (20, 21, 19), (22, 21, 20), (22, 23, 21), (24, 23, 22), (24, 25, 23), (26, 25, 24), (26, 27, 25), (28, 27, 26), (28, 29, 27), (30, 29, 28), (30, 31, 29), (2, 31, 30), (2, 1, 31), (26, 32, 30), (28, 26, 30), (32, 2, 30), (32, 0, 2), (4, 0, 32), (32, 6, 4), (8, 6, 32), (32, 10, 8), (12, 10, 32), (32, 14, 12), (16, 14, 32), (32, 18, 16), (20, 18, 32), (32, 22, 20), (24, 22, 32), (32, 26, 24)])
me_unknown_t_mat_1.polygons.foreach_set('use_smooth', [True] * 48)
_k = set([(1, 3), (1, 31), (3, 5), (5, 7), (7, 9), (9, 11), (11, 13), (13, 15), (15, 17), (17, 19), (19, 21), (21, 23), (23, 25), (25, 27), (27, 29), (29, 31)])
me_unknown_t_mat_1.attributes.new('sharp_edge', 'BOOLEAN', 'EDGE').data.foreach_set('value', [ (min(e.vertices), max(e.vertices)) in _k for e in me_unknown_t_mat_1.edges])
_uv = me_unknown_t_mat_1.uv_layers.new(name='UVTex')
_uv.uv.foreach_set('vector', [0.9321, 0.9154, 0.9841, 0.8774, 0.9321, 0.8803, 0.9321, 0.9154, 0.9841, 0.9157, 0.9841, 0.8774, 0.9841, 0.9157, 0.9321, 0.9154, 0.8664, 0.9477, 0.8664, 0.9477, 0.9236, 0.9529, 0.9841, 0.9157, 0.7451, 0.9724, 0.9236, 0.9529, 0.8664, 0.9477, 0.7451, 0.9724, 0.783, 0.9809, 0.9236, 0.9529, 0.5866, 0.9858, 0.783, 0.9809, 0.7451, 0.9724, 0.5866, 0.9858, 0.5963, 0.9929, 0.783, 0.9809, 0.415, 0.9858, 0.5963, 0.9929, 0.5866, 0.9858, 0.415, 0.9858, 0.4037, 0.9929, 0.5963, 0.9929, 0.2564, 0.9724, 0.4037, 0.9929, 0.415, 0.9858, 0.2564, 0.9724, 0.2169, 0.9809, 0.4037, 0.9929, 0.1351, 0.9477, 0.2169, 0.9809, 0.2564, 0.9724, 0.1351, 0.9477, 0.07638, 0.9529, 0.2169, 0.9809, 0.06944, 0.9154, 0.07638, 0.9529, 0.1351, 0.9477, 0.06944, 0.9154, 0.01593, 0.9157, 0.07638, 0.9529, 0.06944, 0.8803, 0.01593, 0.9157, 0.06944, 0.9154, 0.06944, 0.8803, 0.01593, 0.8774, 0.01593, 0.9157, 0.1351, 0.848, 0.01593, 0.8774, 0.06944, 0.8803, 0.1351, 0.848, 0.07638, 0.8402, 0.01593, 0.8774, 0.2564, 0.8233, 0.07638, 0.8402, 0.1351, 0.848, 0.2564, 0.8233, 0.2169, 0.8123, 0.07638, 0.8402, 0.415, 0.8099, 0.2169, 0.8123, 0.2564, 0.8233, 0.415, 0.8099, 0.4037, 0.8002, 0.2169, 0.8123, 0.5866, 0.8099, 0.4037, 0.8002, 0.415, 0.8099, 0.5866, 0.8099, 0.5963, 0.8002, 0.4037, 0.8002, 0.7451, 0.8233, 0.5963, 0.8002, 0.5866, 0.8099, 0.7451, 0.8233, 0.783, 0.8123, 0.5963, 0.8002, 0.8664, 0.848, 0.783, 0.8123, 0.7451, 0.8233, 0.8664, 0.848, 0.9236, 0.8402, 0.783, 0.8123, 0.9321, 0.8803, 0.9236, 0.8402, 0.8664, 0.848, 0.9321, 0.8803, 0.9841, 0.8774, 0.9236, 0.8402, 0.5866, 0.8099, 0.5, 0.8981, 0.8664, 0.848, 0.7451, 0.8233, 0.5866, 0.8099, 0.8664, 0.848, 0.5, 0.8981, 0.9321, 0.8803, 0.8664, 0.848, 0.5, 0.8981, 0.9321, 0.9154, 0.9321, 0.8803, 0.8664, 0.9477, 0.9321, 0.9154, 0.5, 0.8981, 0.5, 0.8981, 0.7451, 0.9724, 0.8664, 0.9477, 0.5866, 0.9858, 0.7451, 0.9724, 0.5, 0.8981, 0.5, 0.8981, 0.415, 0.9858, 0.5866, 0.9858, 0.2564, 0.9724, 0.415, 0.9858, 0.5, 0.8981, 0.5, 0.8981, 0.1351, 0.9477, 0.2564, 0.9724, 0.06944, 0.9154, 0.1351, 0.9477, 0.5, 0.8981, 0.5, 0.8981, 0.06944, 0.8803, 0.06944, 0.9154, 0.1351, 0.848, 0.06944, 0.8803, 0.5, 0.8981, 0.5, 0.8981, 0.2564, 0.8233, 0.1351, 0.848, 0.415, 0.8099, 0.2564, 0.8233, 0.5, 0.8981, 0.5, 0.8981, 0.5866, 0.8099, 0.415, 0.8099])
me_unknown_t_mat_1.materials.append(mat_mat_1)
me_unknown_t_mat_1.use_remesh_preserve_volume = False
me_unknown_t_mat_1.use_remesh_preserve_attributes = False
me_unknown_t_mat_1.use_mirror_vertex_groups = False
me_unknown_t_mat_1.update()

# ---- objects
ob_lamp_002 = bpy.data.objects.new('Lamp.002', light_lamp)
ob_lamp_001 = bpy.data.objects.new('Lamp.001', light_lamp)
ob_camera_001 = bpy.data.objects.new('Camera.001', cam_camera_001)
ob_unknown_t_mat_0 = bpy.data.objects.new('unknown_t_mat_0', me_unknown_t_mat_0)
ob_unknown_t_mat_1 = bpy.data.objects.new('unknown_t_mat_1', me_unknown_t_mat_1)

# ---- transforms, parenting, visibility, modifiers, constraints
ob_lamp_002.location = (1.262, 1.893, 7.573)
ob_lamp_002.lock_rotations_4d = False
ob_lamp_002.empty_display_type = 'ARROWS'
ob_lamp_002.lineart.crease_threshold = 0.0
ob_lamp_001.location = (-1.262, 1.893, 7.573)
ob_lamp_001.lock_rotations_4d = False
ob_lamp_001.empty_display_type = 'ARROWS'
ob_lamp_001.lineart.crease_threshold = 0.0
ob_camera_001.location = (0.0, 1.893, 7.573)
ob_camera_001.lock_rotations_4d = False
ob_camera_001.empty_display_type = 'ARROWS'
ob_camera_001.lineart.crease_threshold = 0.0
ob_unknown_t_mat_0.location = (0.0, 0.0, 0.0)
ob_unknown_t_mat_0.lock_rotations_4d = False
ob_unknown_t_mat_0.empty_display_type = 'ARROWS'
ob_unknown_t_mat_0.lineart.crease_threshold = 0.0
ob_unknown_t_mat_1.location = (0.0, 0.0, 0.0)
ob_unknown_t_mat_1.lock_rotations_4d = False
ob_unknown_t_mat_1.empty_display_type = 'ARROWS'
ob_unknown_t_mat_1.lineart.crease_threshold = 0.0

# ---- collection membership
col_collection_1.objects.link(ob_lamp_002)
col_collection_1.objects.link(ob_lamp_001)
col_collection_1.objects.link(ob_camera_001)
col_collection_1.objects.link(ob_unknown_t_mat_0)
col_collection_1.objects.link(ob_unknown_t_mat_1)

# ---- scene / render settings (as saved in the file)
scene.camera = ob_camera_001
scene.frame_start = 1; scene.frame_end = 250; scene.frame_set(1)
scene.render.engine = 'BLENDER_EEVEE_NEXT'
scene.render.image_settings.file_format = 'TARGA'
scene.render.image_settings.color_mode = 'RGB'
scene.render.image_settings.compression = 90
scene.render.resolution_x = 320
scene.render.resolution_y = 256
scene.render.fps = 25
scene.render.dither_intensity = 0.0
scene.render.film_transparent = True
scene.render.use_compositing = False
scene.render.use_sequencer = False
scene.render.use_file_extension = False
scene.render.bake_margin = 2
scene.render.bake_bias = 0.0
scene.render.use_stamp_time = False
scene.render.use_stamp_date = False
scene.render.use_stamp_frame = False
scene.render.use_stamp_camera = False
scene.render.use_stamp_scene = False
scene.render.use_stamp_filename = False
scene.render.use_stamp_render_time = False
scene.render.stamp_font_size = 0
scene.render.stamp_foreground = (0.0, 0.0, 0.0, 0.0)
scene.render.stamp_background = (0.0, 0.0, 0.0, 0.0)
scene.cycles.use_denoising = False
scene.cycles.samples = 10
scene.cycles.sampling_pattern = 'TABULATED_SOBOL'
scene.cycles.light_sampling_threshold = 0.0
scene.cycles.use_adaptive_sampling = False
scene.cycles.use_light_tree = False
scene.cycles.blur_glossy = 0.0
scene.cycles.volume_bounces = 1
scene.cycles.pixel_filter_type = 'GAUSSIAN'
scene.cycles.sample_clamp_indirect = 0.0
scene.view_settings.view_transform = 'Raw'
bpy.context.view_layer.update()

